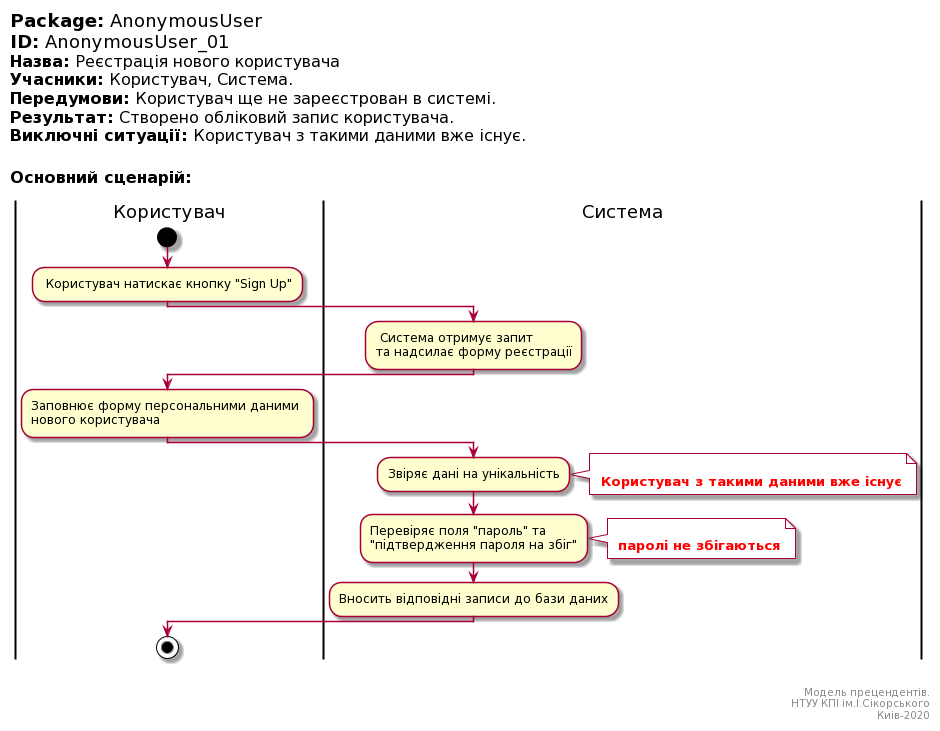

The diagram above was rendered by PlantUML. Its source (embedded in the PNG):
@startuml
left header
<font color=000 size=18><b>Package:</b> AnonymousUser
<font color=000 size=18><b>ID:</b> AnonymousUser_01
<font color=000 size=16><b>Назва:</b> Реєстрація нового користувача
<font color=000 size=16><b>Учасники:</b> Користувач, Система.
<font color=000 size=16><b>Передумови:</b> Користувач ще не зареєстрован в системі.
<font color=000 size=16><b>Результат:</b> Створено обліковий запис користувача.
<font color=000 size=16><b>Виключні ситуації:</b> Користувач з такими даними вже існує.


<font color=000 size=16><b>Основний сценарій:</b>

end header

|Користувач|
start
: Користувач натискає кнопку "Sign Up";

|Система|
: Система отримує запит \nта надсилає форму реєстрації;


|Користувач|

:Заповнює форму персональними даними \nнового користувача;


|Система|
:Звіряє дані на унікальність;
note right #aaaaa

<font color=red><b> Користувач з такими даними вже існує
end note

|Система|
:Перевіряє поля "пароль" та \n"підтвердження пароля на збіг";


|Система|
note right #aaaaa

<font color=red><b> паролі не збігаються
end note
:Вносить відповідні записи до бази даних;

|Користувач|
stop;

right footer


Модель прецендентів.
НТУУ КПІ ім.І.Сікорського
Киів-2020
end footer
@enduml